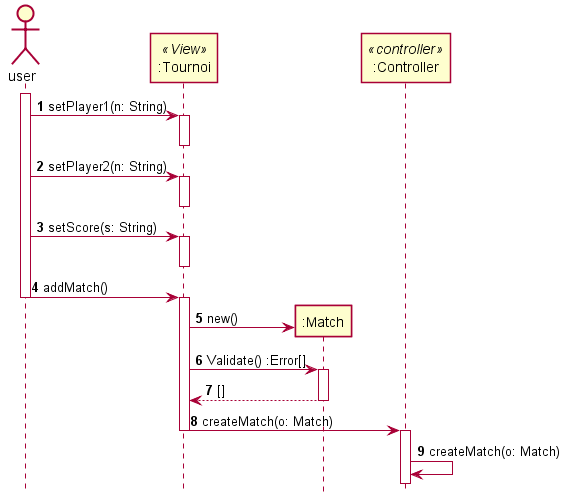

The diagram above was rendered by PlantUML. Its source (embedded in the PNG):
@startuml SD_ADD_MATCH
autonumber
hide footbox
skinparam shadowing false
actor user as u
participant ":Tournoi" as v <<View>>
participant ":Match" as m
participant ":Controller" as c <<controller>>


activate u
u -> v :setPlayer1(n: String)
activate v
deactivate v
u -> v :setPlayer2(n: String)
activate v
deactivate v
u -> v :setScore(s: String)
activate v
deactivate v
u -> v : addMatch()
deactivate u
activate v
create m
v -> m :new()
v -> m :Validate() :Error[]
activate m
m --> v :[]
deactivate m
v -> c :createMatch(o: Match)
deactivate v
activate c
c -> c : createMatch(o: Match)
@enduml